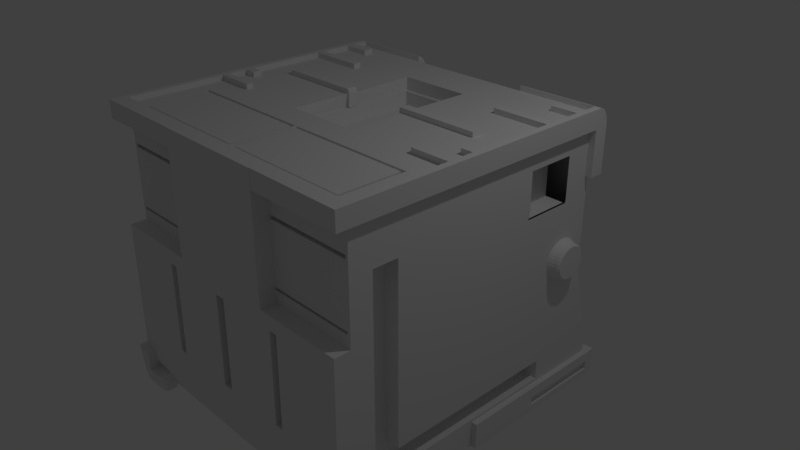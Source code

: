 # Source: V3_Character_body.blend  (saved by Blender 2.79.0; exported with 4.5.12 LTS)
import bpy
from mathutils import Matrix  # noqa: F401  (used for matrix-valued properties, if any)

bpy.ops.wm.read_factory_settings(use_empty=True)
scene = bpy.context.scene
scene.name = 'Scene'

# ---- collections
col_collection_1 = bpy.data.collections.new('Collection 1'); scene.collection.children.link(col_collection_1)

# ---- materials (node trees are filled in below, after node groups)
mat_material = bpy.data.materials.new('Material')
mat_material.alpha_threshold = 0.0
mat_material.use_transparent_shadow = False
mat_material.roughness = 0.5
mat_material.line_color = (0.0, 0.0, 0.0, 1.0)

# ---- material node trees

# ---- world
world_world = bpy.data.worlds.new('World'); scene.world = world_world
world_world.color = (0.05088, 0.05088, 0.05088)
world_world.use_sun_shadow = False
world_world.sun_shadow_jitter_overblur = 0.0
world_world.cycles.sampling_method = 'MANUAL'

# ---- cameras
cam_camera = bpy.data.cameras.new('Camera')
cam_camera.clip_end = 100.0
cam_camera.lens = 35.0
cam_camera.sensor_width = 32.0
cam_camera.sensor_height = 18.0
cam_camera.ortho_scale = 7.314
cam_camera.dof.focus_distance = 0.0
cam_camera.dof.aperture_fstop = 128.0

# ---- lights
light_lamp = bpy.data.lights.new('Lamp', 'POINT')
light_lamp.transmission_factor = 0.0
light_lamp.cutoff_distance = 30.0
light_lamp.energy = 100.0
light_lamp.shadow_buffer_clip_start = 1.001
light_lamp.shadow_soft_size = 0.1
light_lamp.shadow_maximum_resolution = 0.006
light_lamp.use_absolute_resolution = True

# ---- meshes
me_cube = bpy.data.meshes.new('Cube')
me_cube.from_pydata([(1.0, 1.025, -0.9098), (1.0, -1.011, -0.9098), (0.3922, -1.106, 0.2281), (0.3922, -1.0, 0.2281), (1.0, 0.872, 1.0), (1.0, -1.0, 1.0), (1.0, -1.0, 0.2281), (0.3922, -1.0, 1.0), (1.788e-07, 1.025, -0.9098), (0.0, -1.011, -0.9098), (2.384e-07, 0.872, 1.0), (-5.364e-07, -1.0, 1.0), (1.0, -1.106, 0.2281), (0.3922, -1.106, 1.035), (1.0, -1.046, -0.9098), (-2.98e-08, -1.046, -0.9098), (7.108e-08, 0.5681, 1.0), (-2.805e-07, -0.3393, 1.0), (0.2486, -0.3393, 1.0), (0.2486, 0.5681, 1.0), (7.108e-08, 0.5681, 0.9125), (-2.805e-07, -0.3393, 0.9125), (0.2486, -0.3393, 0.9125), (0.2486, 0.5681, 0.9125), (0.2486, 0.5436, 0.9125), (-1.047e-07, 0.5436, 0.9125), (-1.926e-07, -0.3238, 0.9125), (0.2486, -0.3238, 0.9125), (0.2281, 0.5436, 0.9125), (0.2281, -0.3238, 0.9125), (-1.926e-07, -0.3238, 0.8143), (-1.047e-07, 0.5436, 0.8143), (0.2281, 0.5436, 0.8143), (0.2281, -0.3238, 0.8143), (2.086e-07, 0.872, -0.03571), (1.0, 0.872, -0.03571), (1.0, 1.025, -0.5742), (1.937e-07, 1.025, -0.5742), (1.0, -1.0, 0.9148), (0.3922, -1.0, 0.9148), (1.0, 0.872, 0.9087), (0.4491, 0.872, 1.0), (0.4491, 0.872, 0.9073), (1.0, -1.103, 0.9148), (1.0, -1.103, 1.0), (0.3922, -1.103, 1.0), (0.3922, -1.103, 0.9148), (1.045, 0.8733, 0.9087), (1.045, 0.8733, 1.0), (1.045, -1.0, 0.9148), (1.045, -1.0, 1.0), (1.045, -1.103, 0.9148), (1.045, -1.103, 1.0), (1.0, 0.9459, 0.9087), (0.4491, 0.9459, 0.9073), (1.045, 0.9472, 0.9087), (1.0, 0.872, 1.035), (1.0, -1.0, 1.035), (0.3922, -1.0, 1.035), (-5.364e-07, -1.0, 1.035), (0.3922, -1.106, 1.035), (-5.662e-07, -1.106, 1.035), (0.4491, 0.872, 1.035), (1.0, -1.103, 1.035), (0.3922, -1.103, 1.035), (1.045, 0.8733, 1.035), (1.045, -1.0, 1.035), (1.045, -1.103, 1.035), (1.0, 0.872, 0.6065), (1.045, 0.872, 0.6065), (1.0, 0.9459, 0.6065), (1.045, 0.9459, 0.6065), (0.9438, 0.9459, 0.9087), (0.9438, 0.872, 0.9087), (0.9438, 0.9459, 0.6065), (0.9438, 0.872, 0.6065), (1.0, 0.8463, 0.9087), (1.045, 0.8463, 0.9087), (1.0, 0.8463, 0.6065), (1.045, 0.8463, 0.6065), (-7.421e-08, -1.116, -0.7317), (-4.378e-08, -1.01, -0.7539), (1.0, -1.116, -0.7324), (0.3922, -1.0, 1.035), (-5.364e-07, -1.0, 1.035), (-5.662e-07, -1.106, 1.035), (0.4491, 0.872, 1.035), (0.4491, 0.9459, 0.9073), (0.4491, 0.8864, 1.032), (0.4491, 0.9003, 1.025), (0.4491, 0.913, 1.013), (0.4491, 0.9242, 0.9974), (0.4491, 0.9334, 0.9781), (0.4491, 0.9403, 0.9561), (0.4491, 0.9445, 0.9322), (1.045, 0.9472, 0.9087), (1.045, 0.8733, 1.035), (1.045, 0.9458, 0.9333), (1.045, 0.9416, 0.9569), (1.045, 0.9347, 0.9787), (1.045, 0.9256, 0.9978), (1.045, 0.9144, 1.013), (1.045, 0.9016, 1.025), (1.045, 0.8877, 1.032), (-3.166e-07, -1.111, 0.1385), (1.0, -1.107, 0.1385), (-1.438e-07, -1.115, -0.4818), (1.0, -1.113, -0.4818), (0.03606, -1.111, 0.1385), (0.03606, -1.115, -0.4818), (0.4699, -1.109, 0.1385), (0.4699, -1.114, -0.4818), (0.5266, -1.109, 0.1385), (0.5266, -1.114, -0.4818), (-0.0001272, -1.076, -0.482), (-0.0001273, -1.072, 0.1383), (0.03593, -1.072, 0.1383), (0.03593, -1.076, -0.482), (0.4697, -1.071, 0.1383), (0.4697, -1.075, -0.482), (0.5265, -1.07, 0.1383), (0.5265, -1.075, -0.482), (-0.0002418, -1.041, -0.4823), (-0.0002419, -1.037, 0.138), (0.03582, -1.037, 0.138), (0.03582, -1.041, -0.4823), (0.4696, -1.036, 0.138), (0.4696, -1.04, -0.4823), (0.5264, -1.035, 0.138), (0.5264, -1.04, -0.4823), (0.3922, -1.0, 0.7485), (1.0, -1.0, 0.7485), (0.3922, -1.0, 0.724), (1.0, -1.0, 0.7304), (0.3922, -1.0, 0.3072), (1.0, -1.0, 0.3072), (1.0, -1.0, 0.3246), (0.3922, -1.0, 0.3246), (0.9823, -1.0, 0.724), (0.9823, -1.0, 0.7485), (0.9789, -1.0, 0.3072), (0.9789, -1.0, 0.3246), (0.3922, -0.9145, 0.7485), (0.3922, -0.9145, 0.724), (0.3922, -0.9145, 0.3246), (0.3922, -0.9145, 0.3072), (0.9823, -0.9145, 0.724), (0.9823, -0.9145, 0.7485), (0.9789, -0.9145, 0.3072), (0.9789, -0.9145, 0.3246), (1.0, 0.6652, 0.799), (1.0, 0.6652, 0.4859), (1.0, 0.3212, 0.4859), (0.9888, 0.3212, 0.799), (0.8223, 0.6652, 0.799), (0.8223, 0.6652, 0.4859), (0.8223, 0.3212, 0.4859), (0.8223, 0.3212, 0.799), (0.8885, -0.5216, 1.0), (0.009629, -0.5216, 1.0), (0.009629, -0.9607, 1.0), (0.8889, -0.9607, 1.0), (0.8714, -0.5427, 1.0), (0.02554, -0.5427, 1.0), (0.02554, -0.9435, 1.0), (0.8714, -0.9435, 1.0), (0.8885, -0.5216, 0.9845), (0.009629, -0.5216, 0.9845), (0.009629, -0.9607, 0.9845), (0.8889, -0.9607, 0.9845), (0.8714, -0.5427, 0.9845), (0.02554, -0.5427, 0.9845), (0.02554, -0.9435, 0.9845), (0.8714, -0.9435, 0.9845), (0.2396, 0.05204, 1.0), (0.2396, 0.1144, 1.0), (0.7973, 0.1158, 1.0), (0.8005, 0.05285, 1.0), (0.2396, 0.05204, 1.033), (0.2396, 0.1144, 1.033), (0.7973, 0.1158, 1.033), (0.8005, 0.05285, 1.033), (0.2249, 0.05561, 0.9995), (0.2249, 0.1179, 0.9995), (0.2396, 0.05204, 0.9157), (0.2396, 0.1144, 0.9157), (0.2249, 0.05561, 0.9152), (0.2249, 0.1179, 0.9152), (1.0, 0.772, 1.035), (1.0, 0.772, 1.0), (1.0, 0.7032, 1.035), (1.0, 0.7032, 1.0), (0.8181, 0.772, 1.0), (0.8181, 0.772, 1.035), (0.8181, 0.7032, 1.035), (0.8181, 0.7032, 1.0), (1.0, 0.4879, 1.035), (1.0, 0.4879, 1.0), (1.0, 0.4322, 1.035), (1.0, 0.4322, 1.0), (0.6169, 0.4879, 1.0), (0.6169, 0.4879, 1.035), (0.6169, 0.4322, 1.035), (0.6169, 0.4322, 1.0), (1.0, -0.1069, 1.035), (1.0, -0.1069, 1.0), (1.0, -0.1654, 1.035), (1.0, -0.1654, 1.0), (0.9171, -0.1069, 1.0), (0.9171, -0.1069, 1.035), (0.9171, -0.1654, 1.035), (0.9171, -0.1654, 1.0), (0.2396, 0.05204, 1.033), (0.2249, 0.05561, 0.9995), (0.2367, 0.05274, 1.032), (0.234, 0.05341, 1.03), (0.2314, 0.05403, 1.027), (0.2292, 0.05457, 1.023), (0.2274, 0.05501, 1.018), (0.226, 0.05534, 1.012), (0.2252, 0.05554, 1.006), (0.2249, 0.1179, 0.9995), (0.2396, 0.1144, 1.033), (0.2252, 0.1179, 1.006), (0.226, 0.1177, 1.012), (0.2274, 0.1173, 1.018), (0.2292, 0.1169, 1.023), (0.2314, 0.1163, 1.027), (0.234, 0.1157, 1.03), (0.2367, 0.1151, 1.032), (1.0, -0.2965, 1.035), (1.0, -0.2965, 1.0), (1.0, -0.3432, 1.035), (1.0, -0.3432, 1.0), (0.7343, -0.2965, 1.0), (0.7343, -0.2965, 1.035), (0.7343, -0.3432, 1.035), (0.7343, -0.3432, 1.0), (0.858, 0.6652, 0.799), (0.858, 0.6652, 0.4859), (0.858, 0.3212, 0.4859), (0.858, 0.3212, 0.799), (1.0, 0.6722, 0.7841), (1.0, 0.6722, 0.4967), (1.0, 0.3386, 0.4967), (1.0, 0.3386, 0.7841), (1.0, 0.6722, 0.7877), (1.0, -0.6824, 0.3654), (1.0, -0.85, 0.3439), (1.0, -0.85, -0.7044), (1.0, 0.5186, -0.7044), (1.0, 0.5186, -0.5697), (1.0, -0.6824, -0.5697), (1.0, -0.85, 0.6221), (1.0, -0.6824, 0.6221), (1.0, -0.85, 0.6263), (0.8986, -0.6824, 0.3654), (0.8986, -0.85, 0.3439), (0.8986, -0.85, -0.7044), (0.8986, 0.5186, -0.7044), (0.8986, 0.5186, -0.5697), (0.8986, -0.6824, -0.5697), (0.8986, -0.85, 0.6221), (0.8986, -0.6824, 0.6221), (0.9935, 0.8136, 0.1105), (1.041, 0.7946, 0.1105), (0.9935, 0.811, 0.08349), (1.041, 0.7923, 0.0872), (0.9935, 0.8031, 0.05752), (1.041, 0.7855, 0.0648), (0.9935, 0.7903, 0.03359), (1.041, 0.7745, 0.04415), (0.9935, 0.7731, 0.01261), (1.041, 0.7596, 0.02606), (0.9935, 0.7521, -0.0046), (1.041, 0.7415, 0.01121), (0.9935, 0.7282, -0.01739), (1.041, 0.7209, 0.0001728), (0.9935, 0.7022, -0.02527), (1.041, 0.6985, -0.006622), (0.9935, 0.6752, -0.02793), (1.041, 0.6752, -0.008917), (0.9935, 0.6482, -0.02527), (1.041, 0.6519, -0.006622), (0.9935, 0.6222, -0.01739), (1.041, 0.6295, 0.0001728), (0.9935, 0.5983, -0.0046), (1.041, 0.6089, 0.01121), (0.9935, 0.5773, 0.01261), (1.041, 0.5908, 0.02606), (0.9935, 0.5601, 0.03359), (1.041, 0.5759, 0.04415), (0.9935, 0.5473, 0.05752), (1.041, 0.5649, 0.0648), (0.9935, 0.5394, 0.08349), (1.041, 0.5581, 0.0872), (0.9935, 0.5368, 0.1105), (1.041, 0.5558, 0.1105), (0.9935, 0.5394, 0.1375), (1.041, 0.5581, 0.1338), (0.9935, 0.5473, 0.1635), (1.041, 0.5649, 0.1562), (0.9935, 0.5601, 0.1874), (1.041, 0.5759, 0.1768), (0.9935, 0.5773, 0.2084), (1.041, 0.5908, 0.1949), (0.9935, 0.5983, 0.2256), (1.041, 0.6089, 0.2098), (0.9935, 0.6222, 0.2384), (1.041, 0.6295, 0.2208), (0.9935, 0.6482, 0.2462), (1.041, 0.6519, 0.2276), (0.9935, 0.6752, 0.2489), (1.041, 0.6752, 0.2299), (0.9935, 0.7022, 0.2462), (1.041, 0.6985, 0.2276), (0.9935, 0.7282, 0.2384), (1.041, 0.7209, 0.2208), (0.9935, 0.7521, 0.2256), (1.041, 0.7415, 0.2098), (0.9935, 0.7731, 0.2084), (1.041, 0.7596, 0.1949), (0.9935, 0.7903, 0.1874), (1.041, 0.7745, 0.1768), (0.9935, 0.8031, 0.1635), (1.041, 0.7855, 0.1562), (0.9935, 0.811, 0.1375), (1.041, 0.7923, 0.1338), (1.059, 0.7923, 0.0872), (1.059, 0.7946, 0.1105), (1.059, 0.7855, 0.0648), (1.059, 0.7745, 0.04415), (1.059, 0.7596, 0.02606), (1.059, 0.7415, 0.01121), (1.059, 0.7209, 0.0001728), (1.059, 0.6985, -0.006622), (1.059, 0.6752, -0.008917), (1.059, 0.6519, -0.006622), (1.059, 0.6295, 0.0001728), (1.059, 0.6089, 0.01121), (1.059, 0.5908, 0.02606), (1.059, 0.5759, 0.04415), (1.059, 0.5649, 0.0648), (1.059, 0.5581, 0.0872), (1.059, 0.5558, 0.1105), (1.059, 0.5581, 0.1338), (1.059, 0.5649, 0.1562), (1.059, 0.5759, 0.1768), (1.059, 0.5908, 0.1949), (1.059, 0.6089, 0.2098), (1.059, 0.6295, 0.2208), (1.059, 0.6519, 0.2276), (1.059, 0.6752, 0.2299), (1.059, 0.6985, 0.2276), (1.059, 0.7209, 0.2208), (1.059, 0.7415, 0.2098), (1.059, 0.7596, 0.1949), (1.059, 0.7745, 0.1768), (1.059, 0.7855, 0.1562), (1.059, 0.7923, 0.1338), (1.076, 0.7793, 0.08979), (1.076, 0.7813, 0.1105), (1.076, 0.7732, 0.06988), (1.076, 0.7634, 0.05154), (1.076, 0.7502, 0.03546), (1.076, 0.7342, 0.02226), (1.076, 0.7158, 0.01246), (1.076, 0.6959, 0.006417), (1.076, 0.6752, 0.004378), (1.076, 0.6545, 0.006417), (1.076, 0.6346, 0.01246), (1.076, 0.6162, 0.02226), (1.076, 0.6002, 0.03546), (1.076, 0.587, 0.05154), (1.076, 0.5772, 0.06988), (1.076, 0.5711, 0.08979), (1.076, 0.5691, 0.1105), (1.076, 0.5711, 0.1312), (1.076, 0.5772, 0.1511), (1.076, 0.587, 0.1694), (1.076, 0.6002, 0.1855), (1.076, 0.6162, 0.1987), (1.076, 0.6346, 0.2085), (1.076, 0.6545, 0.2146), (1.076, 0.6752, 0.2166), (1.076, 0.6959, 0.2146), (1.076, 0.7158, 0.2085), (1.076, 0.7342, 0.1987), (1.076, 0.7502, 0.1855), (1.076, 0.7634, 0.1694), (1.076, 0.7732, 0.1511), (1.076, 0.7793, 0.1312), (0.9089, -1.038, -0.8084), (0.9089, -0.9086, -0.809), (0.9039, -1.169, -0.6705), (0.9039, -1.169, -0.8011), (0.9048, -1.039, -0.6705), (0.9115, -1.038, -0.6705), (0.9115, -1.038, -0.8084), (0.7754, -1.047, -0.8007), (0.9039, -1.047, -0.8011), (0.9039, -1.169, -0.8053), (0.9048, -1.039, -0.8053), (1.036, -1.105, -0.9309), (0.999, -1.142, -0.9309), (1.035, -1.112, -0.9309), (1.033, -1.119, -0.9309), (1.03, -1.125, -0.9309), (1.025, -1.131, -0.9309), (1.019, -1.136, -0.9309), (1.013, -1.139, -0.9309), (1.006, -1.141, -0.9309), (0.999, -1.169, -0.6705), (1.036, -1.132, -0.6705), (1.006, -1.168, -0.6705), (1.013, -1.166, -0.6705), (1.019, -1.163, -0.6705), (1.025, -1.158, -0.6705), (1.03, -1.153, -0.6705), (1.033, -1.146, -0.6705), (1.035, -1.139, -0.6705), (0.7754, -1.057, -0.9309), (0.9706, -0.9191, -0.9309), (0.9652, -1.055, -0.9309), (0.7754, -1.039, -0.8007), (0.9158, -0.9085, -0.8052), (0.8021, -1.142, -0.9309), (0.7969, -1.141, -0.9309), (0.7919, -1.14, -0.9309), (0.7873, -1.137, -0.9309), (0.7832, -1.134, -0.9309), (0.7799, -1.13, -0.9309), (0.7774, -1.125, -0.9309), (0.7759, -1.12, -0.9309), (0.8021, -1.169, -0.8008), (0.7754, -1.142, -0.8007), (0.7759, -1.147, -0.8007), (0.7774, -1.152, -0.8007), (0.7799, -1.157, -0.8007), (0.7832, -1.161, -0.8007), (0.7873, -1.164, -0.8007), (0.7919, -1.167, -0.8008), (0.7969, -1.168, -0.8008), (0.9865, -0.9039, -0.9157), (1.042, -0.9514, -0.9112), (0.9977, -0.9027, -0.9134), (1.008, -0.9039, -0.9116), (1.018, -0.9073, -0.9102), (1.027, -0.9128, -0.9093), (1.033, -0.9204, -0.909), (1.038, -0.9295, -0.9092), (1.041, -0.94, -0.9099), (1.036, -0.9694, -0.8088), (0.9755, -0.9085, -0.8071), (0.9759, -0.9086, -0.809), (1.035, -0.9575, -0.8088), (1.031, -0.9461, -0.8087), (1.026, -0.9356, -0.8086), (1.018, -0.9264, -0.8084), (1.009, -0.9188, -0.8081), (0.9986, -0.9132, -0.8078), (0.9873, -0.9097, -0.8075), (1.036, -1.038, -0.6705), (0.9901, -1.038, -0.6705), (0.9901, -1.038, -0.6705), (1.035, -1.038, -0.6705), (1.032, -1.038, -0.6705), (1.028, -1.038, -0.6705), (1.022, -1.038, -0.6705), (1.015, -1.038, -0.6705), (1.008, -1.038, -0.6705), (0.999, -1.038, -0.6705), (0.9901, -1.038, -0.8084), (1.036, -1.038, -0.8084), (0.9901, -1.038, -0.8084), (0.999, -1.038, -0.8084), (1.008, -1.038, -0.8084), (1.015, -1.038, -0.8084), (1.022, -1.038, -0.8084), (1.028, -1.038, -0.8084), (1.032, -1.038, -0.8084), (1.035, -1.038, -0.8084), (0.7759, -1.12, -0.9309), (0.7754, -1.073, -0.9309), (0.7758, -1.118, -0.9309), (0.7757, -1.115, -0.9309), (0.7756, -1.11, -0.9309), (0.7756, -1.104, -0.9309), (0.7755, -1.097, -0.9309), (0.7754, -1.089, -0.9309), (0.7754, -1.081, -0.9309), (0.7754, -1.1, -0.8007), (0.7759, -1.147, -0.8007), (0.7754, -1.142, -0.8007), (0.7754, -1.108, -0.8007), (0.7754, -1.116, -0.8007), (0.7755, -1.124, -0.8007), (0.7756, -1.131, -0.8007), (0.7756, -1.137, -0.8007), (0.7757, -1.142, -0.8007), (0.7758, -1.145, -0.8007), (1.0, 1.025, -0.7279), (1.843e-07, 1.025, -0.8118), (0.8695, 1.025, -0.7251), (0.8695, 1.025, -0.8043), (1.0, 1.089, -0.9098), (1.788e-07, 1.089, -0.9098), (1.0, 1.089, -0.7238), (1.843e-07, 1.089, -0.8118), (0.8695, 1.089, -0.7251), (0.8695, 1.089, -0.8043), (1.037, 1.025, -0.9098), (1.037, 1.025, -0.7279), (1.037, 1.089, -0.9098), (1.037, 1.089, -0.7238), (1.0, 0.1701, -0.9098), (1.0, 0.1701, -0.7279), (1.037, 0.1701, -0.9098), (1.037, 0.1701, -0.7279), (1.0, -0.07625, -0.9098), (1.0, -0.07625, -0.7279), (1.037, -0.07625, -0.9098), (1.037, -0.07625, -0.7279), (1.037, 1.025, -0.8606), (1.037, 1.025, -0.7995), (1.037, 0.4494, -0.7989), (1.037, 0.4494, -0.86), (1.011, 1.025, -0.8606), (1.011, 1.025, -0.7995), (1.011, 0.4494, -0.7989), (1.011, 0.4494, -0.86)], [(154, 155), (155, 156), (156, 157), (157, 154), (152, 156), (157, 153), (150, 154), (155, 151), (238, 150)], [(9, 1, 14, 15), (50, 48, 65, 66), (39, 38, 43, 46), (14, 82, 80, 15), (47, 40, 76, 77), (1, 6, 12, 105, 107, 82, 14), (4, 41, 10, 16, 19, 175, 176, 177, 174, 18, 17, 11, 160, 159, 158, 161, 5, 233, 231, 207, 205, 199, 197, 191, 189), (0, 1, 9, 8), (3, 134, 137, 132, 130, 39, 7, 13, 2), (6, 3, 2, 12), (18, 174, 175, 19, 23, 24, 27, 22), (19, 16, 20, 23), (17, 18, 22, 21), (21, 22, 27, 29, 26), (25, 28, 24, 23, 20), (26, 29, 33, 30), (28, 29, 27, 24), (30, 33, 32, 31), (29, 28, 32, 33), (28, 25, 31, 32), (34, 35, 36, 37), (37, 36, 501, 503, 504, 502), (45, 46, 43, 44), (38, 39, 130, 139, 131), (38, 40, 47, 49), (41, 42, 40, 35, 34, 10), (44, 43, 51, 52), (45, 44, 63, 64), (7, 39, 46, 45), (49, 47, 48, 50), (49, 50, 52, 51), (40, 42, 54, 53), (43, 38, 49, 51), (65, 48, 47, 55, 95, 97, 98, 99, 100, 101, 102, 103, 96), (86, 62, 56, 65, 96), (44, 52, 67, 63), (7, 45, 64, 58), (59, 61, 85, 84), (57, 58, 64, 63), (56, 188, 190, 196, 198, 204, 206, 230, 232, 57, 66, 65), (57, 63, 67, 66), (7, 11, 59, 58), (4, 189, 188, 56), (41, 4, 56, 62), (80, 82, 107, 113, 111, 109, 106), (5, 7, 58, 57), (52, 50, 66, 67), (13, 7, 58, 60), (69, 68, 70, 71), (40, 53, 72, 73), (53, 55, 71, 70), (55, 47, 69, 71), (73, 72, 74, 75), (53, 70, 74, 72), (68, 40, 73, 75), (70, 68, 75, 74), (77, 76, 78, 79), (40, 68, 78, 76), (68, 69, 79, 78), (69, 47, 77, 79), (80, 81, 9, 15), (83, 84, 85, 13), (58, 59, 84, 83), (60, 58, 83, 13), (61, 60, 13, 85), (54, 87, 95, 55, 53), (95, 87, 94, 97), (97, 94, 93, 98), (98, 93, 92, 99), (99, 92, 91, 100), (100, 91, 90, 101), (101, 90, 89, 102), (102, 89, 88, 103), (103, 88, 86, 96), (54, 42, 41, 62, 86, 88, 89, 90, 91, 92, 93, 94, 87), (120, 118, 126, 128), (104, 108, 110, 112, 105, 12, 2, 13, 85), (110, 111, 119, 118), (108, 109, 111, 110), (111, 113, 121, 119), (112, 113, 107, 105), (121, 120, 128, 129), (106, 109, 117, 114), (113, 112, 120, 121), (112, 110, 118, 120), (109, 108, 116, 117), (108, 104, 115, 116), (122, 125, 124, 123), (126, 127, 129, 128), (117, 116, 124, 125), (116, 115, 123, 124), (119, 121, 129, 127), (118, 119, 127, 126), (114, 117, 125, 122), (115, 114, 122, 123), (131, 139, 138, 133), (133, 138, 132, 137, 141, 136), (135, 140, 134, 3, 6), (146, 147, 142, 143), (136, 141, 140, 135), (138, 139, 147, 146), (141, 137, 144, 149), (148, 149, 144, 145), (130, 132, 143, 142), (132, 138, 146, 143), (140, 141, 149, 148), (137, 134, 145, 144), (134, 140, 148, 145), (139, 130, 142, 147), (5, 161, 160, 11, 7), (160, 161, 169, 168), (165, 162, 163, 164), (163, 162, 170, 171), (169, 166, 167, 168, 172, 171, 170, 173), (173, 172, 168, 169), (158, 159, 167, 166), (162, 165, 173, 170), (164, 163, 171, 172), (161, 158, 166, 169), (159, 160, 168, 167), (165, 164, 172, 173), (178, 181, 180, 179), (177, 176, 180, 181), (179, 175, 183, 221, 223, 224, 225, 226, 227, 228, 229, 222), (174, 177, 181, 178), (176, 175, 179, 180), (174, 178, 212, 214, 215, 216, 217, 218, 219, 220, 213, 182), (183, 182, 213, 221), (183, 175, 185, 187), (185, 184, 186, 187), (174, 182, 186, 184), (175, 174, 184, 185), (182, 183, 187, 186), (189, 191, 195, 192), (193, 192, 195, 194), (190, 191, 197, 196), (188, 189, 192, 193), (191, 190, 194, 195), (190, 188, 193, 194), (201, 200, 203, 202), (197, 199, 203, 200), (198, 199, 205, 204), (196, 197, 200, 201), (199, 198, 202, 203), (198, 196, 201, 202), (209, 208, 211, 210), (207, 206, 210, 211), (206, 207, 231, 230), (206, 204, 209, 210), (205, 207, 211, 208), (204, 205, 208, 209), (212, 222, 229, 214), (214, 229, 228, 215), (215, 228, 227, 216), (216, 227, 226, 217), (217, 226, 225, 218), (218, 225, 224, 219), (219, 224, 223, 220), (220, 223, 221, 213), (178, 179, 222, 212), (231, 233, 237, 234), (235, 234, 237, 236), (232, 233, 5, 57), (230, 231, 234, 235), (233, 232, 236, 237), (232, 230, 235, 236), (0, 501, 36, 35, 40, 246, 242, 243, 244, 247, 252, 251, 250, 249, 248, 136, 135, 6, 1), (238, 239, 240, 241), (136, 248, 253, 133), (257, 258, 259, 260, 261, 256), (248, 249, 258, 257), (133, 253, 255, 254, 247, 244, 245, 242, 246, 40, 38, 131), (250, 251, 260, 259), (254, 255, 253), (256, 263, 262, 257), (254, 253, 262, 263), (253, 248, 257, 262), (251, 252, 261, 260), (249, 250, 259, 258), (247, 254, 263, 256), (252, 247, 256, 261), (241, 240, 152, 244, 245, 153), (240, 239, 151, 243, 244, 152), (264, 265, 267, 266), (266, 267, 269, 268), (268, 269, 271, 270), (270, 271, 273, 272), (272, 273, 275, 274), (274, 275, 277, 276), (276, 277, 279, 278), (278, 279, 281, 280), (280, 281, 283, 282), (282, 283, 285, 284), (284, 285, 287, 286), (286, 287, 289, 288), (288, 289, 291, 290), (290, 291, 293, 292), (292, 293, 295, 294), (294, 295, 297, 296), (296, 297, 299, 298), (298, 299, 301, 300), (300, 301, 303, 302), (302, 303, 305, 304), (304, 305, 307, 306), (306, 307, 309, 308), (308, 309, 311, 310), (310, 311, 313, 312), (312, 313, 315, 314), (314, 315, 317, 316), (316, 317, 319, 318), (318, 319, 321, 320), (320, 321, 323, 322), (322, 323, 325, 324), (309, 307, 349, 350), (324, 325, 327, 326), (326, 327, 265, 264), (264, 266, 268, 270, 272, 274, 276, 278, 280, 282, 284, 286, 288, 290, 292, 294, 296, 298, 300, 302, 304, 306, 308, 310, 312, 314, 316, 318, 320, 322, 324, 326), (352, 351, 383, 384), (327, 325, 358, 359), (283, 281, 336, 337), (301, 299, 345, 346), (319, 317, 354, 355), (275, 273, 332, 333), (293, 291, 341, 342), (311, 309, 350, 351), (267, 265, 329, 328), (265, 327, 359, 329), (285, 283, 337, 338), (303, 301, 346, 347), (321, 319, 355, 356), (277, 275, 333, 334), (295, 293, 342, 343), (313, 311, 351, 352), (269, 267, 328, 330), (287, 285, 338, 339), (305, 303, 347, 348), (323, 321, 356, 357), (279, 277, 334, 335), (297, 295, 343, 344), (315, 313, 352, 353), (271, 269, 330, 331), (289, 287, 339, 340), (307, 305, 348, 349), (325, 323, 357, 358), (281, 279, 335, 336), (299, 297, 344, 345), (317, 315, 353, 354), (273, 271, 331, 332), (291, 289, 340, 341), (360, 361, 391, 390, 389, 388, 387, 386, 385, 384, 383, 382, 381, 380, 379, 378, 377, 376, 375, 374, 373, 372, 371, 370, 369, 368, 367, 366, 365, 364, 363, 362), (339, 338, 370, 371), (353, 352, 384, 385), (340, 339, 371, 372), (354, 353, 385, 386), (341, 340, 372, 373), (355, 354, 386, 387), (342, 341, 373, 374), (328, 329, 361, 360), (356, 355, 387, 388), (343, 342, 374, 375), (330, 328, 360, 362), (357, 356, 388, 389), (344, 343, 375, 376), (331, 330, 362, 363), (358, 357, 389, 390), (345, 344, 376, 377), (332, 331, 363, 364), (359, 358, 390, 391), (346, 345, 377, 378), (333, 332, 364, 365), (329, 359, 391, 361), (347, 346, 378, 379), (334, 333, 365, 366), (348, 347, 379, 380), (335, 334, 366, 367), (349, 348, 380, 381), (336, 335, 367, 368), (350, 349, 381, 382), (337, 336, 368, 369), (351, 350, 382, 383), (338, 337, 369, 370), (404, 412, 394, 395, 434, 426), (435, 434, 395, 400, 399), (474, 473, 452, 454, 393, 392), (493, 492, 436, 435), (462, 464, 396, 394, 412, 414, 415, 416, 417, 418, 419, 420, 413), (394, 396, 402, 401), (412, 404, 411, 414), (414, 411, 410, 415), (415, 410, 409, 416), (416, 409, 408, 417), (417, 408, 407, 418), (418, 407, 406, 419), (419, 406, 405, 420), (420, 405, 403, 413), (421, 423, 422, 443, 445, 446, 447, 448, 449, 450, 451, 444, 403, 405, 406, 407, 408, 409, 410, 411, 404, 426, 427, 428, 429, 430, 431, 432, 433, 482, 484, 485, 486, 487, 488, 489, 490, 483), (463, 472, 398, 397), (436, 437, 435), (437, 438, 435), (438, 439, 435), (439, 440, 435), (440, 441, 435), (441, 442, 435), (442, 434, 435), (426, 434, 442, 427), (427, 442, 441, 428), (428, 441, 440, 429), (429, 440, 439, 430), (430, 439, 438, 431), (431, 438, 437, 432), (432, 437, 436, 433), (483, 491, 424, 421), (452, 455, 454), (455, 456, 454), (456, 457, 454), (457, 458, 454), (458, 459, 454), (459, 460, 454), (460, 461, 454), (461, 453, 454), (452, 444, 451, 455), (455, 451, 450, 456), (456, 450, 449, 457), (457, 449, 448, 458), (458, 448, 447, 459), (459, 447, 446, 460), (460, 446, 445, 461), (461, 445, 443, 453), (422, 425, 453, 443), (462, 465, 464), (465, 466, 464), (466, 467, 464), (467, 468, 464), (468, 469, 464), (469, 470, 464), (470, 471, 464), (471, 463, 464), (472, 475, 474), (475, 476, 474), (476, 477, 474), (477, 478, 474), (478, 479, 474), (479, 480, 474), (480, 481, 474), (481, 473, 474), (462, 473, 481, 465), (465, 481, 480, 466), (466, 480, 479, 467), (467, 479, 478, 468), (468, 478, 477, 469), (469, 477, 476, 470), (470, 476, 475, 471), (471, 475, 472, 463), (444, 452, 473, 462, 413, 403), (491, 494, 493), (494, 495, 493), (495, 496, 493), (496, 497, 493), (497, 498, 493), (498, 499, 493), (499, 500, 493), (500, 492, 493), (491, 483, 490, 494), (494, 490, 489, 495), (495, 489, 488, 496), (496, 488, 487, 497), (497, 487, 486, 498), (498, 486, 485, 499), (499, 485, 484, 500), (500, 484, 482, 492), (433, 436, 492, 482), (501, 0, 515, 516), (508, 510, 509, 507, 505, 506), (504, 503, 509, 510), (8, 502, 508, 506), (0, 8, 506, 505), (502, 504, 510, 508), (503, 501, 507, 509), (512, 524, 523, 511, 513, 514), (0, 505, 513, 511), (507, 501, 512, 514), (505, 507, 514, 513), (515, 517, 521, 519), (512, 501, 516, 518), (0, 511, 517, 515), (511, 523, 526, 525, 524, 512, 518, 517), (520, 519, 521, 522), (516, 515, 519, 520), (518, 516, 520, 522), (517, 518, 522, 521), (525, 526, 530, 529), (528, 529, 530, 527), (523, 524, 528, 527), (526, 523, 527, 530), (524, 525, 529, 528)])
me_cube.materials.append(mat_material)
me_cube.use_remesh_preserve_volume = False
me_cube.use_remesh_preserve_attributes = False
me_cube.use_mirror_vertex_groups = False
me_cube.update()

# ---- objects
ob_wall_e_body = bpy.data.objects.new('Wall-E_Body', me_cube)
ob_lamp = bpy.data.objects.new('Lamp', light_lamp)
ob_camera = bpy.data.objects.new('Camera', cam_camera)

# ---- transforms, parenting, visibility, modifiers, constraints
ob_wall_e_body.location = (0.0, 0.0, 0.0)
ob_wall_e_body.scale = (2.0, 2.0, 2.0)
ob_wall_e_body.lock_rotations_4d = False
ob_wall_e_body.empty_display_type = 'ARROWS'
ob_wall_e_body.lineart.crease_threshold = 0.0
_m = ob_wall_e_body.modifiers.new('Mirror', 'MIRROR')
ob_lamp.location = (4.076, 1.005, 5.904)
ob_lamp.rotation_euler = (0.6503, 0.05522, 1.866)
ob_lamp.lock_rotations_4d = False
ob_lamp.empty_display_type = 'ARROWS'
ob_lamp.color = (0.0, 0.0, 0.0, 0.0)
ob_lamp.lineart.crease_threshold = 0.0
ob_camera.location = (7.481, -6.508, 5.344)
ob_camera.rotation_euler = (1.109, 0.0, 0.8149)
ob_camera.lock_rotations_4d = False
ob_camera.empty_display_type = 'ARROWS'
ob_camera.color = (0.0, 0.0, 0.0, 0.0)
ob_camera.display_type = 'WIRE'
ob_camera.lineart.crease_threshold = 0.0

# ---- collection membership
col_collection_1.objects.link(ob_wall_e_body)
col_collection_1.objects.link(ob_lamp)
col_collection_1.objects.link(ob_camera)

# ---- scene / render settings (as saved in the file)
scene.camera = ob_camera
scene.frame_start = 1; scene.frame_end = 250; scene.frame_set(1)
scene.render.engine = 'BLENDER_EEVEE_NEXT'
scene.render.resolution_percentage = 50
scene.render.dither_intensity = 0.0
scene.cycles.use_denoising = False
scene.cycles.samples = 128
scene.cycles.sampling_pattern = 'TABULATED_SOBOL'
scene.cycles.use_adaptive_sampling = False
scene.cycles.use_light_tree = False
scene.cycles.blur_glossy = 0.0
scene.cycles.sample_clamp_indirect = 0.0
scene.view_settings.view_transform = 'Standard'
bpy.context.view_layer.update()
